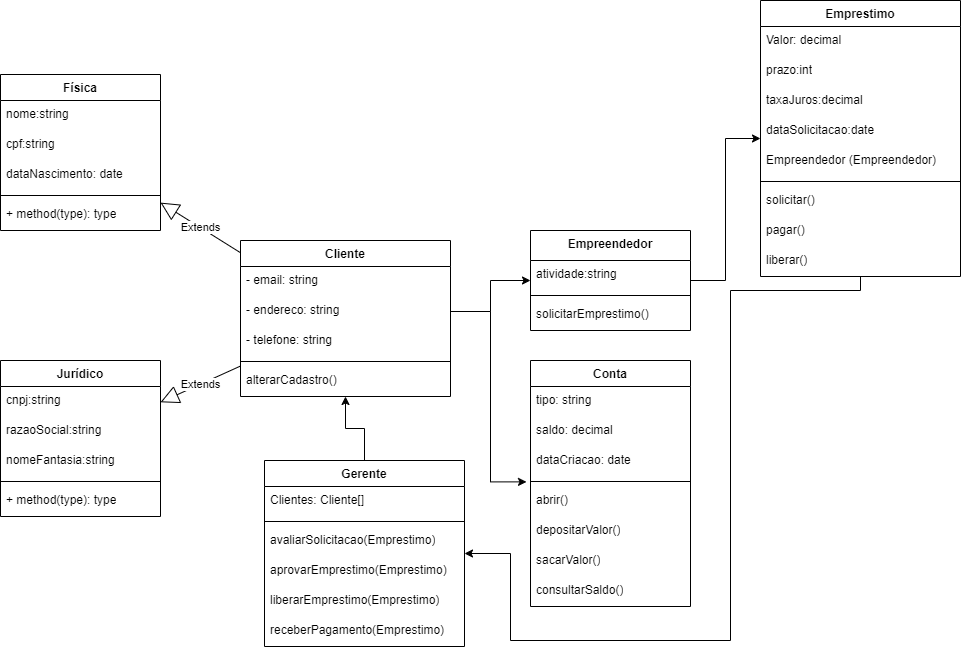

The diagram above was exported from draw.io. Its source (the exported page's mxGraphModel, read from the mxfile embedded in the PNG):
<mxGraphModel dx="1120" dy="460" grid="1" gridSize="10" guides="1" tooltips="1" connect="1" arrows="1" fold="1" page="1" pageScale="1" pageWidth="827" pageHeight="1169" math="0" shadow="0">
  <root>
    <mxCell id="WIyWlLk6GJQsqaUBKTNV-0" />
    <mxCell id="WIyWlLk6GJQsqaUBKTNV-1" parent="WIyWlLk6GJQsqaUBKTNV-0" />
    <mxCell id="ZgxG5ZxzZ4k-0LBtlIWm-0" value="Cliente" style="swimlane;fontStyle=1;align=center;verticalAlign=top;childLayout=stackLayout;horizontal=1;startSize=26;horizontalStack=0;resizeParent=1;resizeParentMax=0;resizeLast=0;collapsible=1;marginBottom=0;whiteSpace=wrap;html=1;" parent="WIyWlLk6GJQsqaUBKTNV-1" vertex="1">
      <mxGeometry x="290" y="260" width="210" height="156" as="geometry">
        <mxRectangle x="60" y="180" width="80" height="30" as="alternateBounds" />
      </mxGeometry>
    </mxCell>
    <mxCell id="ZgxG5ZxzZ4k-0LBtlIWm-5" value="- email: string" style="text;strokeColor=none;fillColor=none;align=left;verticalAlign=top;spacingLeft=4;spacingRight=4;overflow=hidden;rotatable=0;points=[[0,0.5],[1,0.5]];portConstraint=eastwest;whiteSpace=wrap;html=1;" parent="ZgxG5ZxzZ4k-0LBtlIWm-0" vertex="1">
      <mxGeometry y="26" width="210" height="30" as="geometry" />
    </mxCell>
    <mxCell id="-xP5wzy0Tl-Bv9UL3qpc-4" value="- endereco: string" style="text;strokeColor=none;fillColor=none;align=left;verticalAlign=top;spacingLeft=4;spacingRight=4;overflow=hidden;rotatable=0;points=[[0,0.5],[1,0.5]];portConstraint=eastwest;whiteSpace=wrap;html=1;" vertex="1" parent="ZgxG5ZxzZ4k-0LBtlIWm-0">
      <mxGeometry y="56" width="210" height="30" as="geometry" />
    </mxCell>
    <mxCell id="-xP5wzy0Tl-Bv9UL3qpc-5" value="- telefone: string" style="text;strokeColor=none;fillColor=none;align=left;verticalAlign=top;spacingLeft=4;spacingRight=4;overflow=hidden;rotatable=0;points=[[0,0.5],[1,0.5]];portConstraint=eastwest;whiteSpace=wrap;html=1;" vertex="1" parent="ZgxG5ZxzZ4k-0LBtlIWm-0">
      <mxGeometry y="86" width="210" height="30" as="geometry" />
    </mxCell>
    <mxCell id="ZgxG5ZxzZ4k-0LBtlIWm-2" value="" style="line;strokeWidth=1;fillColor=none;align=left;verticalAlign=middle;spacingTop=-1;spacingLeft=3;spacingRight=3;rotatable=0;labelPosition=right;points=[];portConstraint=eastwest;strokeColor=inherit;" parent="ZgxG5ZxzZ4k-0LBtlIWm-0" vertex="1">
      <mxGeometry y="116" width="210" height="10" as="geometry" />
    </mxCell>
    <mxCell id="nJyLbb4yTB1NgrsR-hbU-0" value="alterarCadastro()" style="text;strokeColor=none;fillColor=none;align=left;verticalAlign=top;spacingLeft=4;spacingRight=4;overflow=hidden;rotatable=0;points=[[0,0.5],[1,0.5]];portConstraint=eastwest;whiteSpace=wrap;html=1;" parent="ZgxG5ZxzZ4k-0LBtlIWm-0" vertex="1">
      <mxGeometry y="126" width="210" height="30" as="geometry" />
    </mxCell>
    <mxCell id="-xP5wzy0Tl-Bv9UL3qpc-42" style="edgeStyle=orthogonalEdgeStyle;rounded=0;orthogonalLoop=1;jettySize=auto;html=1;" edge="1" parent="WIyWlLk6GJQsqaUBKTNV-1" source="xgzKnDa1PB1QuLmatE9J-4" target="nJyLbb4yTB1NgrsR-hbU-21">
      <mxGeometry relative="1" as="geometry" />
    </mxCell>
    <mxCell id="xgzKnDa1PB1QuLmatE9J-4" value="Empreendedor" style="swimlane;fontStyle=1;align=center;verticalAlign=top;childLayout=stackLayout;horizontal=1;startSize=30;horizontalStack=0;resizeParent=1;resizeParentMax=0;resizeLast=0;collapsible=1;marginBottom=0;whiteSpace=wrap;html=1;" parent="WIyWlLk6GJQsqaUBKTNV-1" vertex="1">
      <mxGeometry x="580" y="250" width="160" height="100" as="geometry">
        <mxRectangle x="334" y="60" width="90" height="30" as="alternateBounds" />
      </mxGeometry>
    </mxCell>
    <mxCell id="xgzKnDa1PB1QuLmatE9J-5" value="atividade:string" style="text;strokeColor=none;fillColor=none;align=left;verticalAlign=top;spacingLeft=4;spacingRight=4;overflow=hidden;rotatable=0;points=[[0,0.5],[1,0.5]];portConstraint=eastwest;whiteSpace=wrap;html=1;" parent="xgzKnDa1PB1QuLmatE9J-4" vertex="1">
      <mxGeometry y="30" width="160" height="30" as="geometry" />
    </mxCell>
    <mxCell id="xgzKnDa1PB1QuLmatE9J-6" value="" style="line;strokeWidth=1;fillColor=none;align=left;verticalAlign=middle;spacingTop=-1;spacingLeft=3;spacingRight=3;rotatable=0;labelPosition=right;points=[];portConstraint=eastwest;strokeColor=inherit;" parent="xgzKnDa1PB1QuLmatE9J-4" vertex="1">
      <mxGeometry y="60" width="160" height="10" as="geometry" />
    </mxCell>
    <mxCell id="xgzKnDa1PB1QuLmatE9J-7" value="solicitarEmprestimo()" style="text;strokeColor=none;fillColor=none;align=left;verticalAlign=top;spacingLeft=4;spacingRight=4;overflow=hidden;rotatable=0;points=[[0,0.5],[1,0.5]];portConstraint=eastwest;whiteSpace=wrap;html=1;" parent="xgzKnDa1PB1QuLmatE9J-4" vertex="1">
      <mxGeometry y="70" width="160" height="30" as="geometry" />
    </mxCell>
    <mxCell id="-xP5wzy0Tl-Bv9UL3qpc-44" style="edgeStyle=orthogonalEdgeStyle;rounded=0;orthogonalLoop=1;jettySize=auto;html=1;" edge="1" parent="WIyWlLk6GJQsqaUBKTNV-1" source="nJyLbb4yTB1NgrsR-hbU-9" target="ZgxG5ZxzZ4k-0LBtlIWm-0">
      <mxGeometry relative="1" as="geometry" />
    </mxCell>
    <mxCell id="nJyLbb4yTB1NgrsR-hbU-9" value="Gerente" style="swimlane;fontStyle=1;align=center;verticalAlign=top;childLayout=stackLayout;horizontal=1;startSize=26;horizontalStack=0;resizeParent=1;resizeParentMax=0;resizeLast=0;collapsible=1;marginBottom=0;whiteSpace=wrap;html=1;" parent="WIyWlLk6GJQsqaUBKTNV-1" vertex="1">
      <mxGeometry x="314" y="480" width="200" height="186" as="geometry">
        <mxRectangle x="510" y="60" width="80" height="30" as="alternateBounds" />
      </mxGeometry>
    </mxCell>
    <mxCell id="nJyLbb4yTB1NgrsR-hbU-10" value="Clientes: Cliente[]" style="text;strokeColor=none;fillColor=none;align=left;verticalAlign=top;spacingLeft=4;spacingRight=4;overflow=hidden;rotatable=0;points=[[0,0.5],[1,0.5]];portConstraint=eastwest;whiteSpace=wrap;html=1;" parent="nJyLbb4yTB1NgrsR-hbU-9" vertex="1">
      <mxGeometry y="26" width="200" height="30" as="geometry" />
    </mxCell>
    <mxCell id="nJyLbb4yTB1NgrsR-hbU-11" value="" style="line;strokeWidth=1;fillColor=none;align=left;verticalAlign=middle;spacingTop=-1;spacingLeft=3;spacingRight=3;rotatable=0;labelPosition=right;points=[];portConstraint=eastwest;strokeColor=inherit;" parent="nJyLbb4yTB1NgrsR-hbU-9" vertex="1">
      <mxGeometry y="56" width="200" height="10" as="geometry" />
    </mxCell>
    <mxCell id="nJyLbb4yTB1NgrsR-hbU-12" value="avaliarSolicitacao(Emprestimo)" style="text;strokeColor=none;fillColor=none;align=left;verticalAlign=top;spacingLeft=4;spacingRight=4;overflow=hidden;rotatable=0;points=[[0,0.5],[1,0.5]];portConstraint=eastwest;whiteSpace=wrap;html=1;" parent="nJyLbb4yTB1NgrsR-hbU-9" vertex="1">
      <mxGeometry y="66" width="200" height="30" as="geometry" />
    </mxCell>
    <mxCell id="-xP5wzy0Tl-Bv9UL3qpc-30" value="aprovarEmprestimo(Emprestimo)" style="text;strokeColor=none;fillColor=none;align=left;verticalAlign=top;spacingLeft=4;spacingRight=4;overflow=hidden;rotatable=0;points=[[0,0.5],[1,0.5]];portConstraint=eastwest;whiteSpace=wrap;html=1;" vertex="1" parent="nJyLbb4yTB1NgrsR-hbU-9">
      <mxGeometry y="96" width="200" height="30" as="geometry" />
    </mxCell>
    <mxCell id="-xP5wzy0Tl-Bv9UL3qpc-29" value="liberarEmprestimo(Emprestimo)" style="text;strokeColor=none;fillColor=none;align=left;verticalAlign=top;spacingLeft=4;spacingRight=4;overflow=hidden;rotatable=0;points=[[0,0.5],[1,0.5]];portConstraint=eastwest;whiteSpace=wrap;html=1;" vertex="1" parent="nJyLbb4yTB1NgrsR-hbU-9">
      <mxGeometry y="126" width="200" height="30" as="geometry" />
    </mxCell>
    <mxCell id="-xP5wzy0Tl-Bv9UL3qpc-28" value="receberPagamento(Emprestimo)" style="text;strokeColor=none;fillColor=none;align=left;verticalAlign=top;spacingLeft=4;spacingRight=4;overflow=hidden;rotatable=0;points=[[0,0.5],[1,0.5]];portConstraint=eastwest;whiteSpace=wrap;html=1;" vertex="1" parent="nJyLbb4yTB1NgrsR-hbU-9">
      <mxGeometry y="156" width="200" height="30" as="geometry" />
    </mxCell>
    <mxCell id="nJyLbb4yTB1NgrsR-hbU-13" value="Conta" style="swimlane;fontStyle=1;align=center;verticalAlign=top;childLayout=stackLayout;horizontal=1;startSize=26;horizontalStack=0;resizeParent=1;resizeParentMax=0;resizeLast=0;collapsible=1;marginBottom=0;whiteSpace=wrap;html=1;" parent="WIyWlLk6GJQsqaUBKTNV-1" vertex="1">
      <mxGeometry x="580" y="380" width="160" height="246" as="geometry" />
    </mxCell>
    <mxCell id="nJyLbb4yTB1NgrsR-hbU-14" value="tipo: string" style="text;strokeColor=none;fillColor=none;align=left;verticalAlign=top;spacingLeft=4;spacingRight=4;overflow=hidden;rotatable=0;points=[[0,0.5],[1,0.5]];portConstraint=eastwest;whiteSpace=wrap;html=1;" parent="nJyLbb4yTB1NgrsR-hbU-13" vertex="1">
      <mxGeometry y="26" width="160" height="30" as="geometry" />
    </mxCell>
    <mxCell id="-xP5wzy0Tl-Bv9UL3qpc-31" value="saldo: decimal" style="text;strokeColor=none;fillColor=none;align=left;verticalAlign=top;spacingLeft=4;spacingRight=4;overflow=hidden;rotatable=0;points=[[0,0.5],[1,0.5]];portConstraint=eastwest;whiteSpace=wrap;html=1;" vertex="1" parent="nJyLbb4yTB1NgrsR-hbU-13">
      <mxGeometry y="56" width="160" height="30" as="geometry" />
    </mxCell>
    <mxCell id="-xP5wzy0Tl-Bv9UL3qpc-32" value="dataCriacao: date" style="text;strokeColor=none;fillColor=none;align=left;verticalAlign=top;spacingLeft=4;spacingRight=4;overflow=hidden;rotatable=0;points=[[0,0.5],[1,0.5]];portConstraint=eastwest;whiteSpace=wrap;html=1;" vertex="1" parent="nJyLbb4yTB1NgrsR-hbU-13">
      <mxGeometry y="86" width="160" height="30" as="geometry" />
    </mxCell>
    <mxCell id="nJyLbb4yTB1NgrsR-hbU-15" value="" style="line;strokeWidth=1;fillColor=none;align=left;verticalAlign=middle;spacingTop=-1;spacingLeft=3;spacingRight=3;rotatable=0;labelPosition=right;points=[];portConstraint=eastwest;strokeColor=inherit;" parent="nJyLbb4yTB1NgrsR-hbU-13" vertex="1">
      <mxGeometry y="116" width="160" height="10" as="geometry" />
    </mxCell>
    <mxCell id="-xP5wzy0Tl-Bv9UL3qpc-6" value="abrir()" style="text;strokeColor=none;fillColor=none;align=left;verticalAlign=top;spacingLeft=4;spacingRight=4;overflow=hidden;rotatable=0;points=[[0,0.5],[1,0.5]];portConstraint=eastwest;whiteSpace=wrap;html=1;" vertex="1" parent="nJyLbb4yTB1NgrsR-hbU-13">
      <mxGeometry y="126" width="160" height="30" as="geometry" />
    </mxCell>
    <mxCell id="-xP5wzy0Tl-Bv9UL3qpc-8" value="depositarValor()" style="text;strokeColor=none;fillColor=none;align=left;verticalAlign=top;spacingLeft=4;spacingRight=4;overflow=hidden;rotatable=0;points=[[0,0.5],[1,0.5]];portConstraint=eastwest;whiteSpace=wrap;html=1;" vertex="1" parent="nJyLbb4yTB1NgrsR-hbU-13">
      <mxGeometry y="156" width="160" height="30" as="geometry" />
    </mxCell>
    <mxCell id="-xP5wzy0Tl-Bv9UL3qpc-9" value="sacarValor()" style="text;strokeColor=none;fillColor=none;align=left;verticalAlign=top;spacingLeft=4;spacingRight=4;overflow=hidden;rotatable=0;points=[[0,0.5],[1,0.5]];portConstraint=eastwest;whiteSpace=wrap;html=1;" vertex="1" parent="nJyLbb4yTB1NgrsR-hbU-13">
      <mxGeometry y="186" width="160" height="30" as="geometry" />
    </mxCell>
    <mxCell id="-xP5wzy0Tl-Bv9UL3qpc-34" value="consultarSaldo()" style="text;strokeColor=none;fillColor=none;align=left;verticalAlign=top;spacingLeft=4;spacingRight=4;overflow=hidden;rotatable=0;points=[[0,0.5],[1,0.5]];portConstraint=eastwest;whiteSpace=wrap;html=1;" vertex="1" parent="nJyLbb4yTB1NgrsR-hbU-13">
      <mxGeometry y="216" width="160" height="30" as="geometry" />
    </mxCell>
    <mxCell id="nJyLbb4yTB1NgrsR-hbU-21" value="Emprestimo" style="swimlane;fontStyle=1;align=center;verticalAlign=top;childLayout=stackLayout;horizontal=1;startSize=26;horizontalStack=0;resizeParent=1;resizeParentMax=0;resizeLast=0;collapsible=1;marginBottom=0;whiteSpace=wrap;html=1;" parent="WIyWlLk6GJQsqaUBKTNV-1" vertex="1">
      <mxGeometry x="810" y="20" width="200" height="276" as="geometry" />
    </mxCell>
    <mxCell id="nJyLbb4yTB1NgrsR-hbU-22" value="Valor: decimal" style="text;strokeColor=none;fillColor=none;align=left;verticalAlign=top;spacingLeft=4;spacingRight=4;overflow=hidden;rotatable=0;points=[[0,0.5],[1,0.5]];portConstraint=eastwest;whiteSpace=wrap;html=1;" parent="nJyLbb4yTB1NgrsR-hbU-21" vertex="1">
      <mxGeometry y="26" width="200" height="30" as="geometry" />
    </mxCell>
    <mxCell id="-xP5wzy0Tl-Bv9UL3qpc-22" value="prazo:int" style="text;strokeColor=none;fillColor=none;align=left;verticalAlign=top;spacingLeft=4;spacingRight=4;overflow=hidden;rotatable=0;points=[[0,0.5],[1,0.5]];portConstraint=eastwest;whiteSpace=wrap;html=1;" vertex="1" parent="nJyLbb4yTB1NgrsR-hbU-21">
      <mxGeometry y="56" width="200" height="30" as="geometry" />
    </mxCell>
    <mxCell id="-xP5wzy0Tl-Bv9UL3qpc-23" value="taxaJuros:decimal" style="text;strokeColor=none;fillColor=none;align=left;verticalAlign=top;spacingLeft=4;spacingRight=4;overflow=hidden;rotatable=0;points=[[0,0.5],[1,0.5]];portConstraint=eastwest;whiteSpace=wrap;html=1;" vertex="1" parent="nJyLbb4yTB1NgrsR-hbU-21">
      <mxGeometry y="86" width="200" height="30" as="geometry" />
    </mxCell>
    <mxCell id="-xP5wzy0Tl-Bv9UL3qpc-24" value="dataSolicitacao:date" style="text;strokeColor=none;fillColor=none;align=left;verticalAlign=top;spacingLeft=4;spacingRight=4;overflow=hidden;rotatable=0;points=[[0,0.5],[1,0.5]];portConstraint=eastwest;whiteSpace=wrap;html=1;" vertex="1" parent="nJyLbb4yTB1NgrsR-hbU-21">
      <mxGeometry y="116" width="200" height="30" as="geometry" />
    </mxCell>
    <mxCell id="-xP5wzy0Tl-Bv9UL3qpc-25" value="Empreendedor (Empreendedor)" style="text;strokeColor=none;fillColor=none;align=left;verticalAlign=top;spacingLeft=4;spacingRight=4;overflow=hidden;rotatable=0;points=[[0,0.5],[1,0.5]];portConstraint=eastwest;whiteSpace=wrap;html=1;" vertex="1" parent="nJyLbb4yTB1NgrsR-hbU-21">
      <mxGeometry y="146" width="200" height="30" as="geometry" />
    </mxCell>
    <mxCell id="nJyLbb4yTB1NgrsR-hbU-23" value="" style="line;strokeWidth=1;fillColor=none;align=left;verticalAlign=middle;spacingTop=-1;spacingLeft=3;spacingRight=3;rotatable=0;labelPosition=right;points=[];portConstraint=eastwest;strokeColor=inherit;" parent="nJyLbb4yTB1NgrsR-hbU-21" vertex="1">
      <mxGeometry y="176" width="200" height="10" as="geometry" />
    </mxCell>
    <mxCell id="nJyLbb4yTB1NgrsR-hbU-24" value="solicitar()" style="text;strokeColor=none;fillColor=none;align=left;verticalAlign=top;spacingLeft=4;spacingRight=4;overflow=hidden;rotatable=0;points=[[0,0.5],[1,0.5]];portConstraint=eastwest;whiteSpace=wrap;html=1;" parent="nJyLbb4yTB1NgrsR-hbU-21" vertex="1">
      <mxGeometry y="186" width="200" height="30" as="geometry" />
    </mxCell>
    <mxCell id="-xP5wzy0Tl-Bv9UL3qpc-26" value="pagar()" style="text;strokeColor=none;fillColor=none;align=left;verticalAlign=top;spacingLeft=4;spacingRight=4;overflow=hidden;rotatable=0;points=[[0,0.5],[1,0.5]];portConstraint=eastwest;whiteSpace=wrap;html=1;" vertex="1" parent="nJyLbb4yTB1NgrsR-hbU-21">
      <mxGeometry y="216" width="200" height="30" as="geometry" />
    </mxCell>
    <mxCell id="-xP5wzy0Tl-Bv9UL3qpc-27" value="liberar()" style="text;strokeColor=none;fillColor=none;align=left;verticalAlign=top;spacingLeft=4;spacingRight=4;overflow=hidden;rotatable=0;points=[[0,0.5],[1,0.5]];portConstraint=eastwest;whiteSpace=wrap;html=1;" vertex="1" parent="nJyLbb4yTB1NgrsR-hbU-21">
      <mxGeometry y="246" width="200" height="30" as="geometry" />
    </mxCell>
    <mxCell id="-xP5wzy0Tl-Bv9UL3qpc-11" value="Física" style="swimlane;fontStyle=1;align=center;verticalAlign=top;childLayout=stackLayout;horizontal=1;startSize=26;horizontalStack=0;resizeParent=1;resizeParentMax=0;resizeLast=0;collapsible=1;marginBottom=0;whiteSpace=wrap;html=1;" vertex="1" parent="WIyWlLk6GJQsqaUBKTNV-1">
      <mxGeometry x="50" y="94" width="160" height="156" as="geometry" />
    </mxCell>
    <mxCell id="-xP5wzy0Tl-Bv9UL3qpc-37" value="nome:string" style="text;strokeColor=none;fillColor=none;align=left;verticalAlign=top;spacingLeft=4;spacingRight=4;overflow=hidden;rotatable=0;points=[[0,0.5],[1,0.5]];portConstraint=eastwest;whiteSpace=wrap;html=1;" vertex="1" parent="-xP5wzy0Tl-Bv9UL3qpc-11">
      <mxGeometry y="26" width="160" height="30" as="geometry" />
    </mxCell>
    <mxCell id="-xP5wzy0Tl-Bv9UL3qpc-12" value="cpf:string" style="text;strokeColor=none;fillColor=none;align=left;verticalAlign=top;spacingLeft=4;spacingRight=4;overflow=hidden;rotatable=0;points=[[0,0.5],[1,0.5]];portConstraint=eastwest;whiteSpace=wrap;html=1;" vertex="1" parent="-xP5wzy0Tl-Bv9UL3qpc-11">
      <mxGeometry y="56" width="160" height="30" as="geometry" />
    </mxCell>
    <mxCell id="-xP5wzy0Tl-Bv9UL3qpc-19" value="dataNascimento: date" style="text;strokeColor=none;fillColor=none;align=left;verticalAlign=top;spacingLeft=4;spacingRight=4;overflow=hidden;rotatable=0;points=[[0,0.5],[1,0.5]];portConstraint=eastwest;whiteSpace=wrap;html=1;" vertex="1" parent="-xP5wzy0Tl-Bv9UL3qpc-11">
      <mxGeometry y="86" width="160" height="30" as="geometry" />
    </mxCell>
    <mxCell id="-xP5wzy0Tl-Bv9UL3qpc-13" value="" style="line;strokeWidth=1;fillColor=none;align=left;verticalAlign=middle;spacingTop=-1;spacingLeft=3;spacingRight=3;rotatable=0;labelPosition=right;points=[];portConstraint=eastwest;strokeColor=inherit;" vertex="1" parent="-xP5wzy0Tl-Bv9UL3qpc-11">
      <mxGeometry y="116" width="160" height="10" as="geometry" />
    </mxCell>
    <mxCell id="-xP5wzy0Tl-Bv9UL3qpc-14" value="+ method(type): type" style="text;strokeColor=none;fillColor=none;align=left;verticalAlign=top;spacingLeft=4;spacingRight=4;overflow=hidden;rotatable=0;points=[[0,0.5],[1,0.5]];portConstraint=eastwest;whiteSpace=wrap;html=1;" vertex="1" parent="-xP5wzy0Tl-Bv9UL3qpc-11">
      <mxGeometry y="126" width="160" height="30" as="geometry" />
    </mxCell>
    <mxCell id="-xP5wzy0Tl-Bv9UL3qpc-15" value="Jurídico" style="swimlane;fontStyle=1;align=center;verticalAlign=top;childLayout=stackLayout;horizontal=1;startSize=26;horizontalStack=0;resizeParent=1;resizeParentMax=0;resizeLast=0;collapsible=1;marginBottom=0;whiteSpace=wrap;html=1;" vertex="1" parent="WIyWlLk6GJQsqaUBKTNV-1">
      <mxGeometry x="50" y="380" width="160" height="156" as="geometry" />
    </mxCell>
    <mxCell id="-xP5wzy0Tl-Bv9UL3qpc-16" value="cnpj:string" style="text;strokeColor=none;fillColor=none;align=left;verticalAlign=top;spacingLeft=4;spacingRight=4;overflow=hidden;rotatable=0;points=[[0,0.5],[1,0.5]];portConstraint=eastwest;whiteSpace=wrap;html=1;" vertex="1" parent="-xP5wzy0Tl-Bv9UL3qpc-15">
      <mxGeometry y="26" width="160" height="30" as="geometry" />
    </mxCell>
    <mxCell id="-xP5wzy0Tl-Bv9UL3qpc-20" value="razaoSocial:string" style="text;strokeColor=none;fillColor=none;align=left;verticalAlign=top;spacingLeft=4;spacingRight=4;overflow=hidden;rotatable=0;points=[[0,0.5],[1,0.5]];portConstraint=eastwest;whiteSpace=wrap;html=1;" vertex="1" parent="-xP5wzy0Tl-Bv9UL3qpc-15">
      <mxGeometry y="56" width="160" height="30" as="geometry" />
    </mxCell>
    <mxCell id="-xP5wzy0Tl-Bv9UL3qpc-36" value="nomeFantasia:string" style="text;strokeColor=none;fillColor=none;align=left;verticalAlign=top;spacingLeft=4;spacingRight=4;overflow=hidden;rotatable=0;points=[[0,0.5],[1,0.5]];portConstraint=eastwest;whiteSpace=wrap;html=1;" vertex="1" parent="-xP5wzy0Tl-Bv9UL3qpc-15">
      <mxGeometry y="86" width="160" height="30" as="geometry" />
    </mxCell>
    <mxCell id="-xP5wzy0Tl-Bv9UL3qpc-17" value="" style="line;strokeWidth=1;fillColor=none;align=left;verticalAlign=middle;spacingTop=-1;spacingLeft=3;spacingRight=3;rotatable=0;labelPosition=right;points=[];portConstraint=eastwest;strokeColor=inherit;" vertex="1" parent="-xP5wzy0Tl-Bv9UL3qpc-15">
      <mxGeometry y="116" width="160" height="10" as="geometry" />
    </mxCell>
    <mxCell id="-xP5wzy0Tl-Bv9UL3qpc-18" value="+ method(type): type" style="text;strokeColor=none;fillColor=none;align=left;verticalAlign=top;spacingLeft=4;spacingRight=4;overflow=hidden;rotatable=0;points=[[0,0.5],[1,0.5]];portConstraint=eastwest;whiteSpace=wrap;html=1;" vertex="1" parent="-xP5wzy0Tl-Bv9UL3qpc-15">
      <mxGeometry y="126" width="160" height="30" as="geometry" />
    </mxCell>
    <mxCell id="-xP5wzy0Tl-Bv9UL3qpc-38" value="Extends" style="endArrow=block;endSize=16;endFill=0;html=1;rounded=0;" edge="1" parent="WIyWlLk6GJQsqaUBKTNV-1" source="ZgxG5ZxzZ4k-0LBtlIWm-0" target="-xP5wzy0Tl-Bv9UL3qpc-11">
      <mxGeometry width="160" relative="1" as="geometry">
        <mxPoint x="470" y="280" as="sourcePoint" />
        <mxPoint x="630" y="280" as="targetPoint" />
      </mxGeometry>
    </mxCell>
    <mxCell id="-xP5wzy0Tl-Bv9UL3qpc-40" value="Extends" style="endArrow=block;endSize=16;endFill=0;html=1;rounded=0;" edge="1" parent="WIyWlLk6GJQsqaUBKTNV-1" source="ZgxG5ZxzZ4k-0LBtlIWm-0" target="-xP5wzy0Tl-Bv9UL3qpc-15">
      <mxGeometry width="160" relative="1" as="geometry">
        <mxPoint x="470" y="280" as="sourcePoint" />
        <mxPoint x="630" y="280" as="targetPoint" />
      </mxGeometry>
    </mxCell>
    <mxCell id="-xP5wzy0Tl-Bv9UL3qpc-41" style="edgeStyle=orthogonalEdgeStyle;rounded=0;orthogonalLoop=1;jettySize=auto;html=1;" edge="1" parent="WIyWlLk6GJQsqaUBKTNV-1" source="-xP5wzy0Tl-Bv9UL3qpc-4" target="xgzKnDa1PB1QuLmatE9J-4">
      <mxGeometry relative="1" as="geometry" />
    </mxCell>
    <mxCell id="-xP5wzy0Tl-Bv9UL3qpc-43" style="edgeStyle=orthogonalEdgeStyle;rounded=0;orthogonalLoop=1;jettySize=auto;html=1;entryX=-0.025;entryY=-0.154;entryDx=0;entryDy=0;entryPerimeter=0;" edge="1" parent="WIyWlLk6GJQsqaUBKTNV-1" source="-xP5wzy0Tl-Bv9UL3qpc-4" target="-xP5wzy0Tl-Bv9UL3qpc-6">
      <mxGeometry relative="1" as="geometry" />
    </mxCell>
    <mxCell id="-xP5wzy0Tl-Bv9UL3qpc-45" style="edgeStyle=orthogonalEdgeStyle;rounded=0;orthogonalLoop=1;jettySize=auto;html=1;" edge="1" parent="WIyWlLk6GJQsqaUBKTNV-1" source="nJyLbb4yTB1NgrsR-hbU-21" target="nJyLbb4yTB1NgrsR-hbU-9">
      <mxGeometry relative="1" as="geometry">
        <mxPoint x="900" y="370" as="sourcePoint" />
        <Array as="points">
          <mxPoint x="910" y="310" />
          <mxPoint x="780" y="310" />
          <mxPoint x="780" y="660" />
          <mxPoint x="560" y="660" />
          <mxPoint x="560" y="573" />
        </Array>
      </mxGeometry>
    </mxCell>
  </root>
</mxGraphModel>